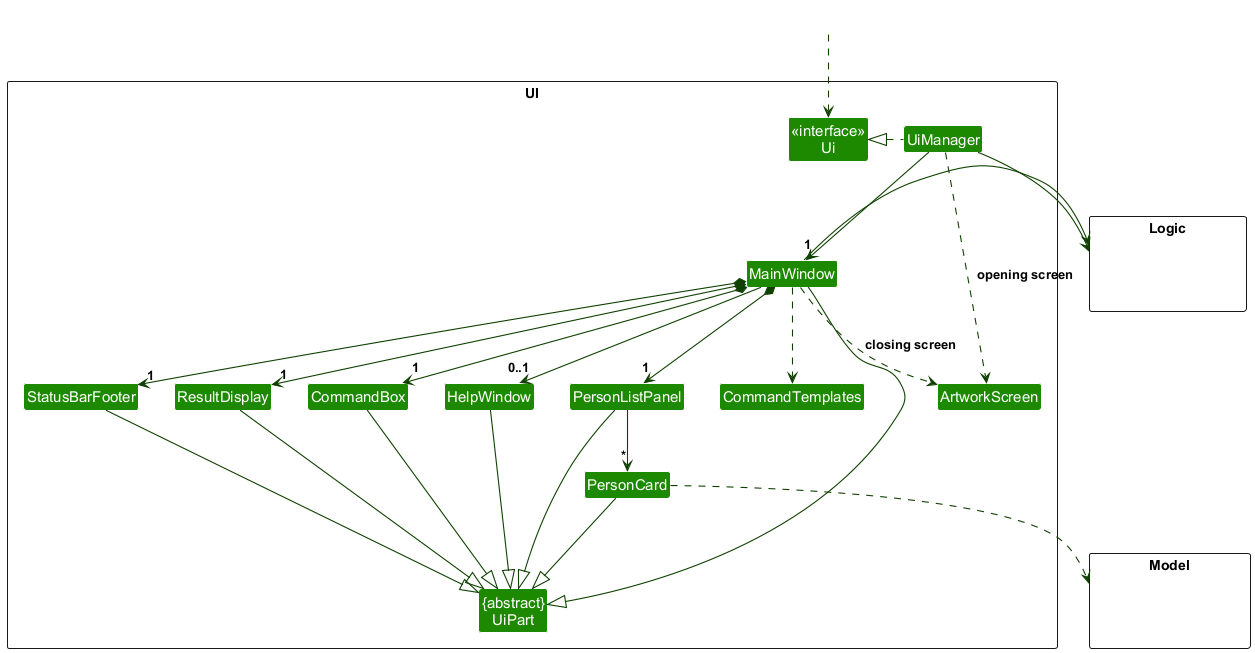

The diagram above was rendered by PlantUML. Its source (embedded in the PNG):
@startuml
!include style.puml
skinparam arrowThickness 1.1
skinparam arrowColor UI_COLOR_T4
skinparam classBackgroundColor UI_COLOR

package UI <<Rectangle>>{
Class "<<interface>>\nUi" as Ui
Class "{abstract}\nUiPart" as UiPart
Class UiManager
Class MainWindow
Class HelpWindow
Class ResultDisplay
Class PersonListPanel
Class PersonCard
Class StatusBarFooter
Class CommandBox
Class CommandTemplates
Class ArtworkScreen
}

package Model <<Rectangle>> {
Class HiddenModel #FFFFFF
}

package Logic <<Rectangle>> {
Class HiddenLogic #FFFFFF
}

Class HiddenOutside #FFFFFF
HiddenOutside ..> Ui

UiManager .left.|> Ui
UiManager -down-> "1" MainWindow
MainWindow *-down->  "1" CommandBox
MainWindow *-down-> "1" ResultDisplay
MainWindow *-down-> "1" PersonListPanel
MainWindow *-down-> "1" StatusBarFooter
MainWindow --> "0..1" HelpWindow
MainWindow ..> CommandTemplates
MainWindow ..> ArtworkScreen : closing screen
UiManager ..> ArtworkScreen : opening screen

PersonListPanel -down-> "*" PersonCard

MainWindow -left-|> UiPart

ResultDisplay --|> UiPart
CommandBox --|> UiPart
PersonListPanel --|> UiPart
PersonCard --|> UiPart
StatusBarFooter --|> UiPart
HelpWindow --|> UiPart

PersonCard ..> Model
UiManager -right-> Logic
MainWindow -left-> Logic

PersonListPanel -[hidden]left- HelpWindow
HelpWindow -[hidden]left- CommandBox
CommandBox -[hidden]left- ResultDisplay
ResultDisplay -[hidden]left- StatusBarFooter

MainWindow -[hidden]-|> UiPart
@enduml